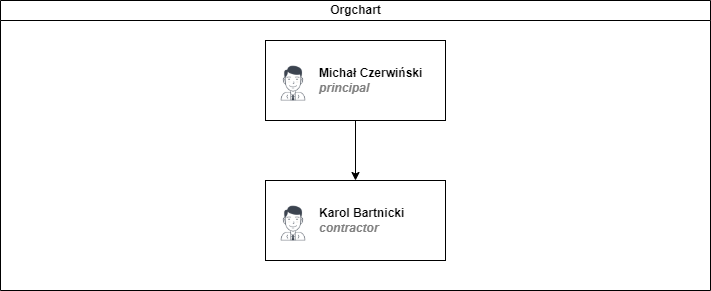

The diagram above was exported from draw.io. Its source (the exported page's mxGraphModel, read from the mxfile embedded in the PNG):
<mxGraphModel dx="1038" dy="521" grid="1" gridSize="10" guides="1" tooltips="1" connect="1" arrows="1" fold="1" page="1" pageScale="1" pageWidth="827" pageHeight="1169" math="0" shadow="0">
  <root>
    <mxCell id="0" />
    <mxCell id="1" parent="0" />
    <mxCell id="dNxyNK7c78bLwvsdeMH5-11" value="Orgchart" style="swimlane;html=1;startSize=20;horizontal=1;containerType=tree;glass=0;" parent="1" vertex="1">
      <mxGeometry x="40" y="80" width="710" height="290" as="geometry" />
    </mxCell>
    <UserObject label="Karol Bartnicki&lt;br&gt;&lt;i style=&quot;color: rgb(128 , 128 , 128)&quot;&gt;contractor&lt;/i&gt;" name="Evan Valet" position="HR Director" location="Office 4" email="me@example.com" placeholders="1" link="https://www.draw.io" id="8rGEybaoXjmm5dPytGnW-5">
      <mxCell style="label;image=https://cdn3.iconfinder.com/data/icons/user-avatars-1/512/users-9-2-128.png;whiteSpace=wrap;html=1;rounded=0;glass=0;treeFolding=1;treeMoving=1;" parent="dNxyNK7c78bLwvsdeMH5-11" vertex="1">
        <mxGeometry x="265" y="180" width="180" height="80" as="geometry" />
      </mxCell>
    </UserObject>
    <mxCell id="8rGEybaoXjmm5dPytGnW-7" style="edgeStyle=orthogonalEdgeStyle;rounded=0;orthogonalLoop=1;jettySize=auto;html=1;entryX=0.5;entryY=0;entryDx=0;entryDy=0;" parent="dNxyNK7c78bLwvsdeMH5-11" source="8rGEybaoXjmm5dPytGnW-6" target="8rGEybaoXjmm5dPytGnW-5" edge="1">
      <mxGeometry relative="1" as="geometry" />
    </mxCell>
    <UserObject label="Michał Czerwiński&lt;br&gt;&lt;font color=&quot;#808080&quot;&gt;&lt;i&gt;principal&lt;/i&gt;&lt;/font&gt;" name="Evan Valet" position="HR Director" location="Office 4" email="me@example.com" placeholders="1" link="https://www.draw.io" id="8rGEybaoXjmm5dPytGnW-6">
      <mxCell style="label;image=https://cdn3.iconfinder.com/data/icons/user-avatars-1/512/users-9-2-128.png;whiteSpace=wrap;html=1;rounded=0;glass=0;treeFolding=1;treeMoving=1;" parent="dNxyNK7c78bLwvsdeMH5-11" vertex="1">
        <mxGeometry x="265" y="40" width="180" height="80" as="geometry" />
      </mxCell>
    </UserObject>
  </root>
</mxGraphModel>